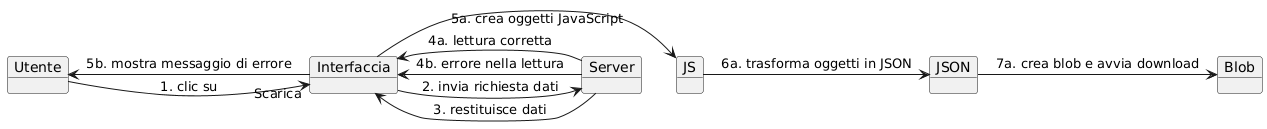

The diagram above was rendered by PlantUML. Its source (embedded in the PNG):
@startuml
' Communication diagram UML (diagramma di collaborazione)

object Utente
object Interfaccia
object Server
object JS
object JSON
object Blob

Utente -> Interfaccia : 1. clic su "Scarica"
Interfaccia -> Server : 2. invia richiesta dati
Server -> Interfaccia : 3. restituisce dati

Server -> Interfaccia : 4a. lettura corretta
Interfaccia -> JS : 5a. crea oggetti JavaScript
JS -> JSON : 6a. trasforma oggetti in JSON
JSON -> Blob : 7a. crea blob e avvia download

Server -> Interfaccia : 4b. errore nella lettura
Interfaccia -> Utente : 5b. mostra messaggio di errore
@enduml